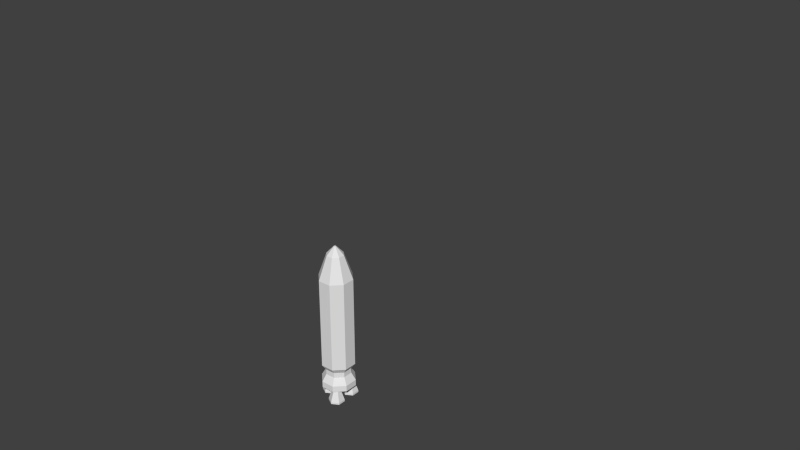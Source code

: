 # Source: extraction_point_rev2.blend  (saved by Blender 2.63.0; exported with 4.5.12 LTS)
import bpy
from mathutils import Matrix  # noqa: F401  (used for matrix-valued properties, if any)

bpy.ops.wm.read_factory_settings(use_empty=True)
scene = bpy.context.scene
scene.name = 'Scene'

# ---- collections
col_collection_1 = bpy.data.collections.new('Collection 1'); scene.collection.children.link(col_collection_1)
col_collection_1.hide_render = True
col_collection_1.hide_viewport = True
col_collection_3 = bpy.data.collections.new('Collection 3'); scene.collection.children.link(col_collection_3)
col_collection_4 = bpy.data.collections.new('Collection 4'); scene.collection.children.link(col_collection_4)
col_collection_4.hide_render = True
col_collection_4.hide_viewport = True
col_collection_5 = bpy.data.collections.new('Collection 5'); scene.collection.children.link(col_collection_5)
col_collection_5.hide_render = True
col_collection_5.hide_viewport = True

# ---- world
world_world = bpy.data.worlds.new('World'); scene.world = world_world
world_world.color = (0.05088, 0.05088, 0.05088)
world_world.use_sun_shadow = False
world_world.sun_shadow_jitter_overblur = 0.0
world_world.cycles.sampling_method = 'MANUAL'
world_world.cycles.sample_map_resolution = 256

# ---- meshes
me_cube_003 = bpy.data.meshes.new('Cube.003')
me_cube_003.from_pydata([(-0.4132, -2.674, 3.853), (0.4132, -2.674, 3.853), (-0.4132, -2.674, 4.68), (0.4132, -2.674, 4.68), (6.242, 2.981, 4.027), (6.242, 2.981, 4.506), (6.242, 2.502, 4.027), (5.415, 3.155, 4.68), (5.415, 2.328, 4.68), (5.415, 3.155, 3.853), (5.415, 2.328, 3.853), (0.4132, 8.157, 3.853), (-0.4132, 8.157, 3.853), (0.4132, 8.157, 4.68), (-0.2398, -3.5, 4.027), (-0.4132, 8.157, 4.68), (0.2398, 8.983, 4.027), (-0.2398, 8.983, 4.506), (-0.2398, 8.983, 4.027), (0.2398, 8.983, 4.506), (-6.242, 2.981, 4.506), (-6.242, 2.502, 4.027), (-6.242, 2.502, 4.506), (-6.242, 2.981, 4.027), (-5.415, 2.328, 4.68), (-5.415, 3.155, 4.68), (-5.415, 2.328, 3.853), (0.2398, -3.5, 4.506), (-5.415, 3.155, 3.853), (0.2398, -3.5, 4.027), (-0.2398, -3.5, 4.506), (6.242, 2.502, 4.506)], [], [(6, 10, 9, 4), (7, 5, 4, 9), (5, 31, 6, 4), (17, 19, 16, 18), (15, 17, 18, 12), (27, 30, 14, 29), (3, 27, 29, 1), (31, 8, 10, 6), (5, 7, 8, 31), (16, 11, 12, 18), (17, 15, 13, 19), (19, 13, 11, 16), (20, 25, 28, 23), (22, 24, 25, 20), (23, 28, 26, 21), (24, 22, 21, 26), (22, 20, 23, 21), (14, 0, 1, 29), (27, 3, 2, 30), (30, 2, 0, 14)])
_uv = me_cube_003.uv_layers.new(name='UVMap')
_uv.uv.foreach_set('vector', [0.5879, 0.9838, 0.5282, 0.996, 0.5282, 0.9377, 0.5879, 0.9499, 0.5879, 0.9838, 0.5282, 0.996, 0.5282, 0.9377, 0.5879, 0.9499, 0.5879, 0.9838, 0.5879, 0.9499, 0.6217, 0.9499, 0.6217, 0.9838, 0.5879, 0.9838, 0.5879, 0.9499, 0.6217, 0.9499, 0.6217, 0.9838, 0.5879, 0.9838, 0.5282, 0.996, 0.5282, 0.9377, 0.5879, 0.9499, 0.5879, 0.9838, 0.5879, 0.9499, 0.6217, 0.9499, 0.6217, 0.9838, 0.5879, 0.9838, 0.5282, 0.996, 0.5282, 0.9377, 0.5879, 0.9499, 0.5879, 0.9838, 0.5282, 0.996, 0.5282, 0.9377, 0.5879, 0.9499, 0.5879, 0.9838, 0.5282, 0.996, 0.5282, 0.9377, 0.5879, 0.9499, 0.5879, 0.9838, 0.5282, 0.996, 0.5282, 0.9377, 0.5879, 0.9499, 0.5879, 0.9838, 0.5282, 0.996, 0.5282, 0.9377, 0.5879, 0.9499, 0.5879, 0.9838, 0.5282, 0.996, 0.5282, 0.9377, 0.5879, 0.9499, 0.5879, 0.9838, 0.5282, 0.996, 0.5282, 0.9377, 0.5879, 0.9499, 0.5879, 0.9838, 0.5282, 0.996, 0.5282, 0.9377, 0.5879, 0.9499, 0.5879, 0.9838, 0.5282, 0.996, 0.5282, 0.9377, 0.5879, 0.9499, 0.5879, 0.9838, 0.5282, 0.996, 0.5282, 0.9377, 0.5879, 0.9499, 0.5879, 0.9838, 0.5879, 0.9499, 0.6217, 0.9499, 0.6217, 0.9838, 0.5879, 0.9838, 0.5282, 0.996, 0.5282, 0.9377, 0.5879, 0.9499, 0.5879, 0.9838, 0.5282, 0.996, 0.5282, 0.9377, 0.5879, 0.9499, 0.5879, 0.9838, 0.5282, 0.996, 0.5282, 0.9377, 0.5879, 0.9499])
me_cube_003.use_remesh_preserve_volume = False
me_cube_003.use_remesh_preserve_attributes = False
me_cube_003.use_mirror_vertex_groups = False
me_cube_003.update()
me_cylinder_001 = bpy.data.meshes.new('Cylinder.001')
me_cylinder_001.from_pydata([(0.4184, 0.7455, 0.7335), (0.4184, 0.6985, 0.7217), (-0.4184, 0.6985, 0.7217), (-0.4184, 0.7455, 0.7335), (0.3971, 0.7182, 0.8419), (0.3971, 0.6713, 0.8302), (-0.3971, 0.6713, 0.8302), (-0.3971, 0.7182, 0.8419), (0.4527, 0.7943, 0.539), (0.4527, 0.7473, 0.5272), (-0.4527, 0.7473, 0.5272), (-0.4527, 0.7943, 0.539), (0.4342, 0.767, 0.6475), (0.4342, 0.7201, 0.6357), (-0.4342, 0.7201, 0.6357), (-0.4342, 0.767, 0.6475), (0.4877, 0.8431, 0.3445), (0.4877, 0.7962, 0.3327), (-0.4877, 0.7962, 0.3327), (-0.4877, 0.8431, 0.3445), (0.4674, 0.8159, 0.453), (0.4674, 0.7689, 0.4412), (-0.4674, 0.7689, 0.4412), (-0.4674, 0.8159, 0.453), (0.5226, 0.8919, 0.1501), (0.5226, 0.845, 0.1383), (-0.5226, 0.845, 0.1383), (-0.5226, 0.8919, 0.1501), (0.5027, 0.8647, 0.2585), (0.5027, 0.8177, 0.2468), (-0.5027, 0.8177, 0.2468), (-0.5027, 0.8647, 0.2585), (0.7455, -0.4184, 0.7335), (0.6985, -0.4184, 0.7217), (0.6985, 0.4184, 0.7217), (0.7455, 0.4184, 0.7335), (0.7182, -0.3971, 0.8419), (0.6713, -0.3971, 0.8302), (0.6713, 0.3971, 0.8302), (0.7182, 0.3971, 0.8419), (0.7943, -0.4527, 0.539), (0.7473, -0.4527, 0.5272), (0.7473, 0.4527, 0.5272), (0.7943, 0.4527, 0.539), (0.767, -0.4342, 0.6475), (0.7201, -0.4342, 0.6357), (0.7201, 0.4342, 0.6357), (0.767, 0.4342, 0.6475), (0.8431, -0.4877, 0.3445), (0.7962, -0.4877, 0.3327), (0.7962, 0.4877, 0.3327), (0.8431, 0.4877, 0.3445), (0.8159, -0.4674, 0.453), (0.7689, -0.4674, 0.4412), (0.7689, 0.4674, 0.4412), (0.8159, 0.4674, 0.453), (0.8919, -0.5226, 0.1501), (0.845, -0.5226, 0.1383), (0.845, 0.5226, 0.1383), (0.8919, 0.5226, 0.1501), (0.8647, -0.5027, 0.2585), (0.8177, -0.5027, 0.2468), (0.8177, 0.5027, 0.2468), (0.8647, 0.5027, 0.2585), (-0.4184, -0.7455, 0.7335), (-0.4184, -0.6985, 0.7217), (0.4184, -0.6985, 0.7217), (0.4184, -0.7455, 0.7335), (-0.3971, -0.7182, 0.8419), (-0.3971, -0.6713, 0.8302), (0.3971, -0.6713, 0.8302), (0.3971, -0.7182, 0.8419), (-0.4527, -0.7943, 0.539), (-0.4527, -0.7473, 0.5272), (0.4527, -0.7473, 0.5272), (0.4527, -0.7943, 0.539), (-0.4342, -0.767, 0.6475), (-0.4342, -0.7201, 0.6357), (0.4342, -0.7201, 0.6357), (0.4342, -0.767, 0.6475), (-0.4877, -0.8431, 0.3445), (-0.4877, -0.7962, 0.3327), (0.4877, -0.7962, 0.3327), (0.4877, -0.8431, 0.3445), (-0.4674, -0.8159, 0.453), (-0.4674, -0.7689, 0.4412), (0.4674, -0.7689, 0.4412), (0.4674, -0.8159, 0.453), (-0.5226, -0.8919, 0.1501), (-0.5226, -0.845, 0.1383), (0.5226, -0.845, 0.1383), (0.5226, -0.8919, 0.1501), (-0.5027, -0.8647, 0.2585), (-0.5027, -0.8177, 0.2468), (0.5027, -0.8177, 0.2468), (0.5027, -0.8647, 0.2585), (-0.7455, 0.4184, 0.7335), (-0.6985, 0.4184, 0.7217), (-0.6985, -0.4184, 0.7217), (-0.7455, -0.4184, 0.7335), (-0.7182, 0.3971, 0.8419), (-0.6713, 0.3971, 0.8302), (-0.6713, -0.3971, 0.8302), (-0.7182, -0.3971, 0.8419), (-0.7943, 0.4527, 0.539), (-0.7473, 0.4527, 0.5272), (-0.7473, -0.4527, 0.5272), (-0.7943, -0.4527, 0.539), (-0.767, 0.4342, 0.6475), (-0.7201, 0.4342, 0.6357), (-0.7201, -0.4342, 0.6357), (-0.767, -0.4342, 0.6475), (-0.8431, 0.4877, 0.3445), (-0.7962, 0.4877, 0.3327), (-0.7962, -0.4877, 0.3327), (-0.8431, -0.4877, 0.3445), (-0.8159, 0.4674, 0.453), (-0.7689, 0.4674, 0.4412), (-0.7689, -0.4674, 0.4412), (-0.8159, -0.4674, 0.453), (-0.8919, 0.5226, 0.1501), (-0.845, 0.5226, 0.1383), (-0.845, -0.5226, 0.1383), (-0.8919, -0.5226, 0.1501), (-0.8647, 0.5027, 0.2585), (-0.8177, 0.5027, 0.2468), (-0.8177, -0.5027, 0.2468), (-0.8647, -0.5027, 0.2585), (-0.4529, -0.6613, 1.0), (-0.6613, -0.4529, 1.0), (-0.9239, -0.6327, 0.0), (-0.9034, -0.5338, 0.07811), (-0.6818, -0.3821, 0.9219), (-0.9034, 0.5338, 0.07811), (-0.6818, 0.3821, 0.9219), (-0.8737, -0.5338, 0.07033), (-0.6522, -0.3821, 0.9141), (-0.8737, 0.5338, 0.07033), (-0.6522, 0.3821, 0.9141), (0.6613, -0.4529, 1.0), (0.4074, -0.5949, 1.0), (-0.4074, -0.5949, 1.0), (-0.5949, -0.4074, 1.0), (-0.4074, 0.5949, 1.0), (0.5949, -0.4074, 1.0), (0.5949, 0.4074, 0.1423), (0.4074, -0.5949, 0.1423), (-0.4074, -0.5949, 0.1423), (-0.5949, -0.4074, 0.1423), (-0.5949, 0.4074, 0.1423), (-0.4074, 0.5949, 0.1423), (0.4074, 0.5949, 0.1423), (0.5949, -0.4074, 0.1423), (-0.9239, 0.6327, 0.0), (-0.6613, 0.4529, 1.0), (-0.5949, 0.4074, 1.0), (-0.6327, 0.9239, 0.0), (-0.4529, 0.6613, 1.0), (0.4529, -0.6613, 1.0), (0.6327, -0.9239, 0.0), (0.5338, -0.9034, 0.07811), (0.3821, -0.6818, 0.9219), (-0.5338, -0.9034, 0.07811), (-0.3821, -0.6818, 0.9219), (0.5338, -0.8737, 0.07033), (0.3821, -0.6522, 0.9141), (-0.5338, -0.8737, 0.07033), (-0.3821, -0.6522, 0.9141), (-0.6327, -0.9239, 0.0), (0.9034, 0.5338, 0.07811), (0.6818, 0.3821, 0.9219), (0.9034, -0.5338, 0.07811), (0.6818, -0.3821, 0.9219), (0.8737, 0.5338, 0.07033), (0.6522, 0.3821, 0.9141), (0.8737, -0.5338, 0.07033), (0.6522, -0.3821, 0.9141), (0.9239, -0.6327, 0.0), (0.5923, -0.7743, 0.8885), (0.7743, -0.5923, 0.8885), (0.6562, -0.9104, 0.07073), (0.9104, -0.6562, 0.07073), (-0.5338, 0.9034, 0.07811), (-0.3821, 0.6818, 0.9219), (0.5338, 0.9034, 0.07811), (0.3821, 0.6818, 0.9219), (-0.5338, 0.8737, 0.07033), (-0.3821, 0.6522, 0.9141), (0.5338, 0.8737, 0.07033), (0.3821, 0.6522, 0.9141), (0.6327, 0.9239, 0.0), (0.4529, 0.6613, 1.0), (0.7743, 0.5923, 0.8885), (0.5923, 0.7743, 0.8885), (0.9239, 0.6327, 0.0), (0.6613, 0.4529, 1.0), (0.9104, 0.6562, 0.07073), (0.6562, 0.9104, 0.07073), (0.4074, 0.5949, 1.0), (0.5949, 0.4074, 1.0), (-0.7743, -0.5923, 0.8885), (-0.5923, -0.7743, 0.8885), (-0.9104, -0.6562, 0.07073), (-0.6562, -0.9104, 0.07073), (-0.5923, 0.7743, 0.8885), (-0.7743, 0.5923, 0.8885), (-0.6562, 0.9104, 0.07073), (-0.9104, 0.6562, 0.07073)], [], [(4, 5, 1, 0), (12, 13, 9, 8), (6, 7, 3, 2), (7, 4, 0, 3), (0, 1, 2, 3), (7, 6, 5, 4), (14, 15, 11, 10), (15, 12, 8, 11), (8, 9, 10, 11), (15, 14, 13, 12), (20, 21, 17, 16), (22, 23, 19, 18), (23, 20, 16, 19), (16, 17, 18, 19), (23, 22, 21, 20), (28, 29, 25, 24), (30, 31, 27, 26), (31, 28, 24, 27), (24, 25, 26, 27), (31, 30, 29, 28), (36, 37, 33, 32), (44, 45, 41, 40), (38, 39, 35, 34), (39, 36, 32, 35), (32, 33, 34, 35), (39, 38, 37, 36), (46, 47, 43, 42), (47, 44, 40, 43), (40, 41, 42, 43), (47, 46, 45, 44), (52, 53, 49, 48), (54, 55, 51, 50), (55, 52, 48, 51), (48, 49, 50, 51), (55, 54, 53, 52), (60, 61, 57, 56), (62, 63, 59, 58), (63, 60, 56, 59), (56, 57, 58, 59), (63, 62, 61, 60), (68, 69, 65, 64), (76, 77, 73, 72), (70, 71, 67, 66), (71, 68, 64, 67), (64, 65, 66, 67), (71, 70, 69, 68), (78, 79, 75, 74), (79, 76, 72, 75), (72, 73, 74, 75), (79, 78, 77, 76), (84, 85, 81, 80), (86, 87, 83, 82), (87, 84, 80, 83), (80, 81, 82, 83), (87, 86, 85, 84), (92, 93, 89, 88), (94, 95, 91, 90), (95, 92, 88, 91), (88, 89, 90, 91), (95, 94, 93, 92), (100, 101, 97, 96), (108, 109, 105, 104), (102, 103, 99, 98), (103, 100, 96, 99), (96, 97, 98, 99), (103, 102, 101, 100), (110, 111, 107, 106), (111, 108, 104, 107), (104, 105, 106, 107), (111, 110, 109, 108), (116, 117, 113, 112), (118, 119, 115, 114), (119, 116, 112, 115), (112, 113, 114, 115), (119, 118, 117, 116), (124, 125, 121, 120), (126, 127, 123, 122), (127, 124, 120, 123), (120, 121, 122, 123), (127, 126, 125, 124), (136, 135, 131, 132), (134, 133, 137, 138), (135, 136, 138, 137), (138, 136, 132, 134), (135, 137, 133, 131), (154, 129, 142, 155), (132, 131, 130, 129), (134, 154, 153, 133), (143, 155, 149, 150), (155, 142, 148, 149), (142, 141, 147, 148), (141, 140, 146, 147), (140, 144, 152, 146), (131, 133, 153, 130), (134, 132, 129, 154), (207, 205, 204, 206), (154, 155, 143, 157), (165, 164, 160, 161), (163, 162, 166, 167), (164, 165, 167, 166), (167, 165, 161, 163), (164, 166, 162, 160), (161, 160, 159, 158), (160, 162, 168, 159), (203, 201, 200, 202), (174, 173, 169, 170), (172, 171, 175, 176), (173, 174, 176, 175), (176, 174, 170, 172), (173, 175, 171, 169), (187, 186, 182, 183), (185, 184, 188, 189), (186, 187, 189, 188), (189, 187, 183, 185), (186, 188, 184, 182), (185, 191, 190, 184), (197, 193, 192, 196), (193, 197, 190, 191), (197, 196, 194, 190), (192, 193, 191, 195), (192, 195, 194, 196), (163, 128, 168, 162), (163, 161, 158, 128), (170, 169, 194, 195), (172, 139, 177, 171), (169, 171, 177, 194), (172, 170, 195, 139), (179, 181, 177, 139), (181, 180, 159, 177), (178, 179, 139, 158), (178, 158, 159, 180), (183, 182, 156, 157), (182, 184, 190, 156), (185, 183, 157, 191), (128, 141, 142, 129), (144, 199, 145, 152), (199, 198, 151, 145), (198, 143, 150, 151), (128, 158, 140, 141), (139, 195, 199, 144), (139, 144, 140, 158), (191, 198, 199, 195), (191, 157, 143, 198), (205, 207, 153, 154), (207, 206, 156, 153), (204, 205, 154, 157), (204, 157, 156, 206), (181, 179, 178, 180), (201, 203, 168, 128), (203, 202, 130, 168), (200, 201, 128, 129), (200, 129, 130, 202)])
_uv = me_cylinder_001.uv_layers.new(name='UVMap')
_uv.uv.foreach_set('vector', [0.1866, 0.9864, 0.1972, 0.9864, 0.1972, 0.997, 0.1866, 0.997, 0.1866, 0.9864, 0.1972, 0.9864, 0.1972, 0.997, 0.1866, 0.997, 0.1866, 0.9864, 0.1972, 0.9864, 0.1972, 0.997, 0.1866, 0.997, 0.2985, 0.8106, 0.4589, 0.8106, 0.4632, 0.8332, 0.2942, 0.8332, 0.1866, 0.9864, 0.1972, 0.9864, 0.1972, 0.997, 0.1866, 0.997, 0.1866, 0.9864, 0.1972, 0.9864, 0.1972, 0.997, 0.1866, 0.997, 0.1866, 0.9864, 0.1972, 0.9864, 0.1972, 0.997, 0.1866, 0.997, 0.2978, 0.811, 0.4597, 0.811, 0.4632, 0.8328, 0.2942, 0.8328, 0.1866, 0.9864, 0.1972, 0.9864, 0.1972, 0.997, 0.1866, 0.997, 0.1866, 0.9864, 0.1972, 0.9864, 0.1972, 0.997, 0.1866, 0.997, 0.1866, 0.9864, 0.1972, 0.9864, 0.1972, 0.997, 0.1866, 0.997, 0.1866, 0.9864, 0.1972, 0.9864, 0.1972, 0.997, 0.1866, 0.997, 0.298, 0.8106, 0.4595, 0.8106, 0.4632, 0.8324, 0.2942, 0.8324, 0.1866, 0.9864, 0.1972, 0.9864, 0.1972, 0.997, 0.1866, 0.997, 0.1866, 0.9864, 0.1972, 0.9864, 0.1972, 0.997, 0.1866, 0.997, 0.1866, 0.9864, 0.1972, 0.9864, 0.1972, 0.997, 0.1866, 0.997, 0.1866, 0.9864, 0.1972, 0.9864, 0.1972, 0.997, 0.1866, 0.997, 0.2979, 0.8107, 0.4598, 0.8106, 0.4632, 0.8324, 0.2942, 0.8324, 0.1866, 0.9864, 0.1972, 0.9864, 0.1972, 0.997, 0.1866, 0.997, 0.1866, 0.9864, 0.1972, 0.9864, 0.1972, 0.997, 0.1866, 0.997, 0.1866, 0.9864, 0.1972, 0.9864, 0.1972, 0.997, 0.1866, 0.997, 0.1866, 0.9864, 0.1972, 0.9864, 0.1972, 0.997, 0.1866, 0.997, 0.1866, 0.9864, 0.1972, 0.9864, 0.1972, 0.997, 0.1866, 0.997, 0.2985, 0.8106, 0.4589, 0.8106, 0.4632, 0.8332, 0.2942, 0.8332, 0.1866, 0.9864, 0.1972, 0.9864, 0.1972, 0.997, 0.1866, 0.997, 0.1866, 0.9864, 0.1972, 0.9864, 0.1972, 0.997, 0.1866, 0.997, 0.1866, 0.9864, 0.1972, 0.9864, 0.1972, 0.997, 0.1866, 0.997, 0.2978, 0.811, 0.4597, 0.811, 0.4632, 0.8328, 0.2942, 0.8328, 0.1866, 0.9864, 0.1972, 0.9864, 0.1972, 0.997, 0.1866, 0.997, 0.1866, 0.9864, 0.1972, 0.9864, 0.1972, 0.997, 0.1866, 0.997, 0.1866, 0.9864, 0.1972, 0.9864, 0.1972, 0.997, 0.1866, 0.997, 0.1866, 0.9864, 0.1972, 0.9864, 0.1972, 0.997, 0.1866, 0.997, 0.298, 0.8106, 0.4595, 0.8106, 0.4632, 0.8324, 0.2942, 0.8324, 0.1866, 0.9864, 0.1972, 0.9864, 0.1972, 0.997, 0.1866, 0.997, 0.1866, 0.9864, 0.1972, 0.9864, 0.1972, 0.997, 0.1866, 0.997, 0.1866, 0.9864, 0.1972, 0.9864, 0.1972, 0.997, 0.1866, 0.997, 0.1866, 0.9864, 0.1972, 0.9864, 0.1972, 0.997, 0.1866, 0.997, 0.2979, 0.8107, 0.4598, 0.8106, 0.4632, 0.8324, 0.2942, 0.8324, 0.1866, 0.9864, 0.1972, 0.9864, 0.1972, 0.997, 0.1866, 0.997, 0.1866, 0.9864, 0.1972, 0.9864, 0.1972, 0.997, 0.1866, 0.997, 0.1866, 0.9864, 0.1972, 0.9864, 0.1972, 0.997, 0.1866, 0.997, 0.1866, 0.9864, 0.1972, 0.9864, 0.1972, 0.997, 0.1866, 0.997, 0.1866, 0.9864, 0.1972, 0.9864, 0.1972, 0.997, 0.1866, 0.997, 0.2985, 0.8106, 0.4589, 0.8106, 0.4632, 0.8332, 0.2942, 0.8332, 0.1866, 0.9864, 0.1972, 0.9864, 0.1972, 0.997, 0.1866, 0.997, 0.1866, 0.9864, 0.1972, 0.9864, 0.1972, 0.997, 0.1866, 0.997, 0.1866, 0.9864, 0.1972, 0.9864, 0.1972, 0.997, 0.1866, 0.997, 0.2978, 0.811, 0.4597, 0.811, 0.4632, 0.8328, 0.2942, 0.8328, 0.1866, 0.9864, 0.1972, 0.9864, 0.1972, 0.997, 0.1866, 0.997, 0.1866, 0.9864, 0.1972, 0.9864, 0.1972, 0.997, 0.1866, 0.997, 0.1866, 0.9864, 0.1972, 0.9864, 0.1972, 0.997, 0.1866, 0.997, 0.1866, 0.9864, 0.1972, 0.9864, 0.1972, 0.997, 0.1866, 0.997, 0.298, 0.8106, 0.4595, 0.8106, 0.4632, 0.8324, 0.2942, 0.8324, 0.1866, 0.9864, 0.1972, 0.9864, 0.1972, 0.997, 0.1866, 0.997, 0.1866, 0.9864, 0.1972, 0.9864, 0.1972, 0.997, 0.1866, 0.997, 0.1866, 0.9864, 0.1972, 0.9864, 0.1972, 0.997, 0.1866, 0.997, 0.1866, 0.9864, 0.1972, 0.9864, 0.1972, 0.997, 0.1866, 0.997, 0.2979, 0.8107, 0.4598, 0.8106, 0.4632, 0.8324, 0.2942, 0.8324, 0.1866, 0.9864, 0.1972, 0.9864, 0.1972, 0.997, 0.1866, 0.997, 0.1866, 0.9864, 0.1972, 0.9864, 0.1972, 0.997, 0.1866, 0.997, 0.1866, 0.9864, 0.1972, 0.9864, 0.1972, 0.997, 0.1866, 0.997, 0.1866, 0.9864, 0.1972, 0.9864, 0.1972, 0.997, 0.1866, 0.997, 0.1866, 0.9864, 0.1972, 0.9864, 0.1972, 0.997, 0.1866, 0.997, 0.2985, 0.8106, 0.4589, 0.8106, 0.4632, 0.8332, 0.2942, 0.8332, 0.1866, 0.9864, 0.1972, 0.9864, 0.1972, 0.997, 0.1866, 0.997, 0.1866, 0.9864, 0.1972, 0.9864, 0.1972, 0.997, 0.1866, 0.997, 0.1866, 0.9864, 0.1972, 0.9864, 0.1972, 0.997, 0.1866, 0.997, 0.2978, 0.811, 0.4597, 0.811, 0.4632, 0.8328, 0.2942, 0.8328, 0.1866, 0.9864, 0.1972, 0.9864, 0.1972, 0.997, 0.1866, 0.997, 0.1866, 0.9864, 0.1972, 0.9864, 0.1972, 0.997, 0.1866, 0.997, 0.1866, 0.9864, 0.1972, 0.9864, 0.1972, 0.997, 0.1866, 0.997, 0.1866, 0.9864, 0.1972, 0.9864, 0.1972, 0.997, 0.1866, 0.997, 0.298, 0.8106, 0.4595, 0.8106, 0.4632, 0.8324, 0.2942, 0.8324, 0.1866, 0.9864, 0.1972, 0.9864, 0.1972, 0.997, 0.1866, 0.997, 0.1866, 0.9864, 0.1972, 0.9864, 0.1972, 0.997, 0.1866, 0.997, 0.1866, 0.9864, 0.1972, 0.9864, 0.1972, 0.997, 0.1866, 0.997, 0.1866, 0.9864, 0.1972, 0.9864, 0.1972, 0.997, 0.1866, 0.997, 0.2979, 0.8107, 0.4598, 0.8106, 0.4632, 0.8324, 0.2942, 0.8324, 0.1866, 0.9864, 0.1972, 0.9864, 0.1972, 0.997, 0.1866, 0.997, 0.1866, 0.9864, 0.1972, 0.9864, 0.1972, 0.997, 0.1866, 0.997, 0.1829, 0.9813, 0.1987, 0.9813, 0.1987, 0.9971, 0.1829, 0.9971, 0.1829, 0.9813, 0.1987, 0.9813, 0.1987, 0.9971, 0.1829, 0.9971, 0.1276, 0.7806, 0.2872, 0.8084, 0.2872, 0.9483, 0.1276, 0.976, 0.1829, 0.9813, 0.1987, 0.9813, 0.1987, 0.9971, 0.1829, 0.9971, 0.1829, 0.9813, 0.1987, 0.9813, 0.1987, 0.9971, 0.1829, 0.9971, 0.5429, 0.8468, 0.3661, 0.8469, 0.376, 0.8689, 0.5291, 0.8696, 0.09434, 0.9796, 0.09558, 0.7781, 0.06584, 0.7437, 0.06584, 0.9937, 0.03605, 0.971, 0.005289, 0.9937, 0.005289, 0.7437, 0.03503, 0.7678, 0.1671, 0.9865, 0.1765, 0.9865, 0.1765, 0.9959, 0.1671, 0.9959, 0.1671, 0.9865, 0.1765, 0.9865, 0.1765, 0.9959, 0.1671, 0.9959, 0.1671, 0.9865, 0.1765, 0.9865, 0.1765, 0.9959, 0.1671, 0.9959, 0.1671, 0.9865, 0.1765, 0.9865, 0.1765, 0.9959, 0.1671, 0.9959, 0.1671, 0.9865, 0.1765, 0.9865, 0.1765, 0.9959, 0.1671, 0.9959, 0.1249, 0.9743, 0.1271, 0.7803, 0.09477, 0.7453, 0.09477, 0.9953, 0.06523, 0.975, 0.06595, 0.7695, 0.03572, 0.743, 0.03572, 0.993, 0.5057, 0.9544, 0.3354, 0.9439, 0.3354, 0.8911, 0.5057, 0.8806, 0.5429, 0.8468, 0.5291, 0.8696, 0.5944, 0.9281, 0.6155, 0.9119, 0.1829, 0.9813, 0.1987, 0.9813, 0.1987, 0.9971, 0.1829, 0.9971, 0.1829, 0.9813, 0.1987, 0.9813, 0.1987, 0.9971, 0.1829, 0.9971, 0.1276, 0.7806, 0.2872, 0.8084, 0.2872, 0.9483, 0.1276, 0.976, 0.1829, 0.9813, 0.1987, 0.9813, 0.1987, 0.9971, 0.1829, 0.9971, 0.1829, 0.9813, 0.1987, 0.9813, 0.1987, 0.9971, 0.1829, 0.9971, 0.09434, 0.9796, 0.09558, 0.7781, 0.06584, 0.7437, 0.06584, 0.9937, 0.1249, 0.9743, 0.1271, 0.7803, 0.09477, 0.7453, 0.09477, 0.9953, 0.5057, 0.9544, 0.3354, 0.9439, 0.3354, 0.8911, 0.5057, 0.8806, 0.1829, 0.9813, 0.1987, 0.9813, 0.1987, 0.9971, 0.1829, 0.9971, 0.1829, 0.9813, 0.1987, 0.9813, 0.1987, 0.9971, 0.1829, 0.9971, 0.1276, 0.7806, 0.2872, 0.8084, 0.2872, 0.9483, 0.1276, 0.976, 0.1829, 0.9813, 0.1987, 0.9813, 0.1987, 0.9971, 0.1829, 0.9971, 0.1829, 0.9813, 0.1987, 0.9813, 0.1987, 0.9971, 0.1829, 0.9971, 0.1829, 0.9813, 0.1987, 0.9813, 0.1987, 0.9971, 0.1829, 0.9971, 0.1829, 0.9813, 0.1987, 0.9813, 0.1987, 0.9971, 0.1829, 0.9971, 0.1276, 0.7806, 0.2872, 0.8084, 0.2872, 0.9483, 0.1276, 0.976, 0.1829, 0.9813, 0.1987, 0.9813, 0.1987, 0.9971, 0.1829, 0.9971, 0.1829, 0.9813, 0.1987, 0.9813, 0.1987, 0.9971, 0.1829, 0.9971, 0.03605, 0.971, 0.005289, 0.9937, 0.005289, 0.7437, 0.03503, 0.7678, 0.5057, 0.9544, 0.3354, 0.9439, 0.3354, 0.8911, 0.5057, 0.8806, 0.4549, 0.955, 0.2785, 0.9517, 0.2028, 0.9946, 0.4997, 0.9946, 0.505, 0.9538, 0.505, 0.8808, 0.5185, 0.8755, 0.5185, 0.9591, 0.336, 0.8912, 0.336, 0.9434, 0.2933, 0.9472, 0.2933, 0.8874, 0.4549, 0.955, 0.4997, 0.9946, 0.2028, 0.9946, 0.2785, 0.9517, 0.03605, 0.971, 0.005289, 0.9937, 0.005289, 0.7437, 0.03503, 0.7678, 0.06523, 0.975, 0.06595, 0.7695, 0.03572, 0.743, 0.03572, 0.993, 0.09434, 0.9796, 0.09558, 0.7781, 0.06584, 0.7437, 0.06584, 0.9937, 0.03605, 0.971, 0.005289, 0.9937, 0.005289, 0.7437, 0.03503, 0.7678, 0.1249, 0.9743, 0.1271, 0.7803, 0.09477, 0.7453, 0.09477, 0.9953, 0.06523, 0.975, 0.06595, 0.7695, 0.03572, 0.743, 0.03572, 0.993, 0.4549, 0.955, 0.2785, 0.9517, 0.2028, 0.9946, 0.4997, 0.9946, 0.505, 0.9538, 0.505, 0.8808, 0.5185, 0.8755, 0.5185, 0.9591, 0.336, 0.8912, 0.336, 0.9434, 0.2933, 0.9472, 0.2933, 0.8874, 0.4549, 0.955, 0.4997, 0.9946, 0.2028, 0.9946, 0.2785, 0.9517, 0.09434, 0.9796, 0.09558, 0.7781, 0.06584, 0.7437, 0.06584, 0.9937, 0.1249, 0.9743, 0.1271, 0.7803, 0.09477, 0.7453, 0.09477, 0.9953, 0.06523, 0.975, 0.06595, 0.7695, 0.03572, 0.743, 0.03572, 0.993, 0.5429, 0.8468, 0.5291, 0.8696, 0.5944, 0.9281, 0.6155, 0.9119, 0.1671, 0.9865, 0.1765, 0.9865, 0.1765, 0.9959, 0.1671, 0.9959, 0.1671, 0.9865, 0.1765, 0.9865, 0.1765, 0.9959, 0.1671, 0.9959, 0.1671, 0.9865, 0.1765, 0.9865, 0.1765, 0.9959, 0.1671, 0.9959, 0.5429, 0.8468, 0.3661, 0.8469, 0.376, 0.8689, 0.5291, 0.8696, 0.5429, 0.8468, 0.3661, 0.8469, 0.376, 0.8689, 0.5291, 0.8696, 0.5429, 0.8468, 0.5291, 0.8696, 0.5944, 0.9281, 0.6155, 0.9119, 0.5429, 0.8468, 0.5291, 0.8696, 0.5944, 0.9281, 0.6155, 0.9119, 0.5429, 0.8468, 0.3661, 0.8469, 0.376, 0.8689, 0.5291, 0.8696, 0.4549, 0.955, 0.2785, 0.9517, 0.2028, 0.9946, 0.4997, 0.9946, 0.505, 0.9538, 0.505, 0.8808, 0.5185, 0.8755, 0.5185, 0.9591, 0.336, 0.8912, 0.336, 0.9434, 0.2933, 0.9472, 0.2933, 0.8874, 0.4549, 0.955, 0.4997, 0.9946, 0.2028, 0.9946, 0.2785, 0.9517, 0.5057, 0.9544, 0.3354, 0.9439, 0.3354, 0.8911, 0.5057, 0.8806, 0.4549, 0.955, 0.2785, 0.9517, 0.2028, 0.9946, 0.4997, 0.9946, 0.505, 0.9538, 0.505, 0.8808, 0.5185, 0.8755, 0.5185, 0.9591, 0.336, 0.8912, 0.336, 0.9434, 0.2933, 0.9472, 0.2933, 0.8874, 0.4549, 0.955, 0.4997, 0.9946, 0.2028, 0.9946, 0.2785, 0.9517])
me_cylinder_001.use_remesh_preserve_volume = False
me_cylinder_001.use_remesh_preserve_attributes = False
me_cylinder_001.use_mirror_vertex_groups = False
me_cylinder_001.update()
me_circle = bpy.data.meshes.new('Circle')
me_circle.from_pydata([(-0.08993, 1.089, -5.043), (0.3686, 1.028, -5.043), (-0.7594, -0.4418, -4.262), (0.2302, 0.8479, -4.262), (-0.7933, 0.172, -5.043), (0.5456, 0.601, -4.93), (-1.075, -0.1949, -4.93), (-0.3715, 0.7218, -4.93), (-0.8979, -0.6222, -4.93), (-0.4393, -0.6826, -4.93), (-0.7933, 0.172, -4.93), (-0.08993, 1.089, -4.93), (-0.8494, -0.2246, -4.262), (-1.075, -0.1949, -5.043), (-0.8979, -0.6222, -5.043), (0.3686, 1.028, -4.93), (-0.7063, -0.0381, -4.262), (0.5456, 0.601, -5.043), (0.7623, -0.4368, -4.262), (0.3861, -0.5926, -4.262), (0.6724, -0.2196, -4.262), (0.4393, -0.1889, -4.262), (0.2962, -0.3754, -4.262), (0.3522, 0.02122, -4.93), (0.07067, -0.3457, -4.93), (0.8108, -0.03915, -5.043), (0.3522, 0.02122, -5.043), (0.7063, -0.8334, -4.93), (0.9878, -0.4665, -4.93), (0.8108, -0.03915, -4.93), (0.2477, -0.7731, -4.93), (0.6192, -0.6233, -4.262), (-0.1945, 0.2944, -5.043), (-0.3715, 0.7218, -5.043), (0.2641, 0.2341, -4.93), (-0.1945, 0.2944, -4.93), (0.177, 0.4442, -4.262), (-0.05603, 0.4749, -4.262), (-0.146, 0.6921, -4.262), (0.3201, 0.6307, -4.262), (-0.5264, -0.4725, -4.262), (-0.3832, -0.286, -4.262), (-0.4732, -0.06879, -4.262), (-0.002888, 0.8786, -4.262), (-0.1577, -0.3157, -4.93), (-0.3347, 0.1117, -4.93), (-0.4393, -0.6826, -5.043), (-0.1577, -0.3157, -5.043), (-0.3347, 0.1117, -5.043), (8.742e-08, -1.0, -2.807), (0.7071, -0.7071, -2.807), (0.04564, -0.04564, 4.535), (7.451e-09, -0.06454, 4.535), (-0.04564, -0.04564, 4.535), (0.7071, -0.7071, 2.641), (0.3536, -0.3536, 4.053), (-1.0, -1.192e-07, 2.641), (0.04564, 0.04564, 4.535), (0.0, -1.017, -4.252), (-0.7189, -0.7189, -4.252), (0.5397, -0.5397, -3.139), (0.0, -1.017, -3.887), (-0.7189, -0.7189, -3.887), (0.0, -0.7633, -3.455), (-0.5397, -0.5397, -3.455), (0.0, -0.7633, -3.139), (-0.5397, -0.5397, -3.139), (0.5397, -0.5397, -3.455), (2.98e-08, -0.5, 4.053), (-0.3536, -0.3536, 4.053), (5.96e-08, -1.0, 2.641), (-0.7071, -0.7071, 2.641), (0.7189, -0.7189, -4.252), (-0.7071, -0.7071, -2.807), (-0.7633, -5.96e-08, -3.455), (-0.7633, -5.96e-08, -3.139), (7.451e-09, 0.06454, 4.535), (-1.017, -1.192e-07, -3.887), (-0.5, -5.96e-08, 4.053), (-1.017, -1.192e-07, -4.252), (-1.0, -1.192e-07, -2.807), (-2.384e-07, 1.017, -3.887), (-0.5397, 0.5397, -3.139), (0.7189, 0.7189, -4.252), (-2.384e-07, 1.017, -4.252), (-0.04564, 0.04564, 4.535), (0.06454, 1.49e-08, 4.535), (-0.3536, 0.3536, 4.053), (-1.192e-07, 0.5, 4.053), (-0.7071, 0.7071, 2.641), (-1.788e-07, 1.0, 2.641), (-0.7071, 0.7071, -2.807), (-1.192e-07, 0.7633, -3.455), (-1.192e-07, 0.7633, -3.139), (0.5397, 0.5397, -3.139), (-0.5397, 0.5397, -3.455), (-0.06454, 7.451e-09, 4.535), (-0.7189, 0.7189, -3.887), (0.7071, 0.7071, 2.641), (-0.7189, 0.7189, -4.252), (-1.788e-07, 1.0, -2.807), (0.7189, -0.7189, -3.887), (0.7633, 2.384e-07, -3.139), (0.3536, 0.3536, 4.053), (0.5, 1.49e-07, 4.053), (0.7071, 0.7071, -2.807), (0.7633, 1.788e-07, -3.455), (0.5397, 0.5397, -3.455), (1.017, 3.576e-07, -3.887), (0.7189, 0.7189, -3.887), (1.0, 2.384e-07, 2.641), (1.017, 3.576e-07, -4.252), (1.0, 2.384e-07, -2.807), (0.2477, -0.7731, -5.043), (0.7062, -0.8334, -5.043), (0.9878, -0.4665, -5.043), (0.07067, -0.3457, -5.043), (0.2641, 0.2341, -5.043)], [], [(32, 35, 7, 33), (45, 42, 41, 44), (1, 15, 5, 17), (48, 45, 44, 47), (33, 7, 11, 0), (5, 39, 36, 34), (0, 11, 15, 1), (15, 3, 39, 5), (34, 36, 37, 35), (6, 12, 16, 10), (23, 21, 20, 29), (28, 18, 31, 27), (29, 20, 18, 28), (24, 22, 21, 23), (27, 31, 19, 30), (30, 19, 22, 24), (26, 23, 29, 25), (7, 38, 43, 11), (11, 43, 3, 15), (35, 37, 38, 7), (14, 8, 6, 13), (10, 16, 42, 45), (46, 9, 8, 14), (13, 6, 10, 4), (4, 10, 45, 48), (47, 44, 9, 46), (44, 41, 40, 9), (8, 2, 12, 6), (9, 40, 2, 8), (87, 88, 90, 89), (61, 62, 59, 58), (63, 64, 62, 61), (65, 66, 64, 63), (68, 69, 71, 70), (106, 67, 101, 108), (108, 101, 72, 111), (96, 53, 52, 51, 86, 57, 76, 85), (107, 106, 108, 109), (54, 70, 49, 50), (94, 102, 106, 107), (105, 112, 102, 94), (57, 86, 104, 103), (103, 104, 110, 98), (55, 68, 70, 54), (98, 110, 112, 105), (89, 90, 100, 91), (85, 76, 88, 87), (91, 100, 93, 82), (82, 93, 92, 95), (95, 92, 81, 97), (81, 109, 83, 84), (51, 52, 68, 55), (92, 107, 109, 81), (93, 94, 107, 92), (100, 105, 94, 93), (76, 57, 103, 88), (97, 81, 84, 99), (88, 103, 98, 90), (90, 98, 105, 100), (50, 49, 65, 60), (56, 89, 91, 80), (78, 87, 89, 56), (62, 77, 79, 59), (60, 65, 63, 67), (96, 85, 87, 78), (80, 91, 82, 75), (75, 82, 95, 74), (74, 95, 97, 77), (77, 97, 99, 79), (64, 74, 77, 62), (66, 75, 74, 64), (73, 80, 75, 66), (67, 63, 61, 101), (53, 96, 78, 69), (69, 78, 56, 71), (71, 56, 80, 73), (49, 73, 66, 65), (52, 53, 69, 68), (101, 61, 58, 72), (70, 71, 73, 49), (102, 60, 67, 106), (112, 50, 60, 102), (86, 51, 55, 104), (109, 108, 111, 83), (104, 55, 54, 110), (110, 54, 50, 112), (72, 58, 59, 79, 99, 84, 83, 111), (48, 47, 46, 14, 13, 4), (17, 5, 34, 117), (117, 34, 35, 32), (116, 24, 23, 26), (115, 28, 27, 114), (25, 29, 28, 115), (114, 27, 30, 113), (113, 30, 24, 116), (116, 26, 25, 115, 114, 113), (117, 32, 33, 0, 1, 17)])
_uv = me_circle.uv_layers.new(name='UVMap')
_uv.uv.foreach_set('vector', [0.6232, 0.9438, 0.6389, 0.9438, 0.6389, 0.8789, 0.6232, 0.8789, 0.7209, 0.9323, 0.6232, 0.9482, 0.6232, 0.9812, 0.7209, 0.9972, 0.7366, 0.9323, 0.7209, 0.9323, 0.7209, 0.9972, 0.7366, 0.9972, 0.7366, 0.9323, 0.7209, 0.9323, 0.7209, 0.9972, 0.7366, 0.9972, 0.7366, 0.9323, 0.7209, 0.9323, 0.7209, 0.9972, 0.7366, 0.9972, 0.6389, 0.9438, 0.7366, 0.9278, 0.7366, 0.8948, 0.6389, 0.8789, 0.6232, 0.9438, 0.6389, 0.9438, 0.6389, 0.8789, 0.6232, 0.8789, 0.7209, 0.9323, 0.6232, 0.9482, 0.6232, 0.9812, 0.7209, 0.9972, 0.7209, 0.9323, 0.6232, 0.9482, 0.6232, 0.9812, 0.7209, 0.9972, 0.7209, 0.9323, 0.6232, 0.9482, 0.6232, 0.9812, 0.7209, 0.9972, 0.6389, 0.9438, 0.7366, 0.9278, 0.7366, 0.8948, 0.6389, 0.8789, 0.6389, 0.9438, 0.7366, 0.9278, 0.7366, 0.8948, 0.6389, 0.8789, 0.7209, 0.9323, 0.6232, 0.9482, 0.6232, 0.9812, 0.7209, 0.9972, 0.7209, 0.9323, 0.6232, 0.9482, 0.6232, 0.9812, 0.7209, 0.9972, 0.7209, 0.9323, 0.6232, 0.9482, 0.6232, 0.9812, 0.7209, 0.9972, 0.6389, 0.9438, 0.7366, 0.9278, 0.7366, 0.8948, 0.6389, 0.8789, 0.6232, 0.9438, 0.6389, 0.9438, 0.6389, 0.8789, 0.6232, 0.8789, 0.7209, 0.9323, 0.6232, 0.9482, 0.6232, 0.9812, 0.7209, 0.9972, 0.6389, 0.9438, 0.7366, 0.9278, 0.7366, 0.8948, 0.6389, 0.8789, 0.6389, 0.9438, 0.7366, 0.9278, 0.7366, 0.8948, 0.6389, 0.8789, 0.6232, 0.9438, 0.6389, 0.9438, 0.6389, 0.8789, 0.6232, 0.8789, 0.6389, 0.9438, 0.7366, 0.9278, 0.7366, 0.8948, 0.6389, 0.8789, 0.7366, 0.9323, 0.7209, 0.9323, 0.7209, 0.9972, 0.7366, 0.9972, 0.7366, 0.9323, 0.7209, 0.9323, 0.7209, 0.9972, 0.7366, 0.9972, 0.6232, 0.9438, 0.6389, 0.9438, 0.6389, 0.8789, 0.6232, 0.8789, 0.6232, 0.9438, 0.6389, 0.9438, 0.6389, 0.8789, 0.6232, 0.8789, 0.6389, 0.9438, 0.7366, 0.9278, 0.7366, 0.8948, 0.6389, 0.8789, 0.6389, 0.9438, 0.7366, 0.9278, 0.7366, 0.8948, 0.6389, 0.8789, 0.7209, 0.9323, 0.6232, 0.9482, 0.6232, 0.9812, 0.7209, 0.9972, 0.9307, 0.6664, 0.9307, 0.7082, 0.7682, 0.7292, 0.7682, 0.6454, 0.04035, 0.5472, 0.04035, 0.6324, 0.0003664, 0.6324, 0.0003663, 0.5472, 0.0941, 0.5578, 0.0941, 0.6217, 0.04035, 0.6324, 0.04035, 0.5472, 0.1286, 0.5578, 0.1286, 0.6217, 0.0941, 0.6217, 0.0941, 0.5578, 0.9307, 0.5689, 0.9307, 0.6107, 0.7682, 0.6317, 0.7682, 0.5479, 0.0941, 0.5578, 0.0941, 0.6217, 0.04035, 0.6324, 0.04035, 0.5472, 0.04035, 0.5472, 0.04035, 0.6324, 0.0003664, 0.6324, 0.0003663, 0.5472, 0.9784, 0.727, 0.9882, 0.727, 0.9952, 0.7201, 0.9952, 0.7103, 0.9882, 0.7034, 0.9784, 0.7034, 0.9715, 0.7103, 0.9715, 0.7201, 0.0941, 0.6553, 0.0941, 0.7192, 0.04035, 0.7299, 0.04035, 0.6447, 0.7682, 0.6454, 0.7682, 0.7292, 0.1721, 0.7292, 0.1721, 0.6454, 0.1286, 0.6553, 0.1286, 0.7192, 0.0941, 0.7192, 0.0941, 0.6553, 0.1721, 0.6454, 0.1721, 0.7292, 0.1286, 0.7192, 0.1286, 0.6553, 0.9994, 0.6846, 1.0, 0.6941, 0.9307, 0.7082, 0.9307, 0.6664, 0.9307, 0.6664, 0.9307, 0.7082, 0.7682, 0.7292, 0.7682, 0.6454, 0.9307, 0.6664, 0.9307, 0.7082, 0.7682, 0.7292, 0.7682, 0.6454, 0.7682, 0.6454, 0.7682, 0.7292, 0.1721, 0.7292, 0.1721, 0.6454, 0.7682, 0.6454, 0.7682, 0.7292, 0.1721, 0.7292, 0.1721, 0.6454, 0.9994, 0.6846, 1.0, 0.6941, 0.9307, 0.7082, 0.9307, 0.6664, 0.1721, 0.6454, 0.1721, 0.7292, 0.1286, 0.7192, 0.1286, 0.6553, 0.1286, 0.6553, 0.1286, 0.7192, 0.0941, 0.7192, 0.0941, 0.6553, 0.0941, 0.6553, 0.0941, 0.7192, 0.04035, 0.7299, 0.04035, 0.6447, 0.04035, 0.5472, 0.04035, 0.6324, 0.0003664, 0.6324, 0.0003663, 0.5472, 0.9994, 0.6846, 1.0, 0.6941, 0.9307, 0.7082, 0.9307, 0.6664, 0.0941, 0.5578, 0.0941, 0.6217, 0.04035, 0.6324, 0.04035, 0.5472, 0.1286, 0.5578, 0.1286, 0.6217, 0.0941, 0.6217, 0.0941, 0.5578, 0.1721, 0.5479, 0.1721, 0.6317, 0.1286, 0.6217, 0.1286, 0.5578, 0.9994, 0.5871, 1.0, 0.5966, 0.9307, 0.6107, 0.9307, 0.5689, 0.04035, 0.6447, 0.04035, 0.7299, 0.0003664, 0.7299, 0.0003663, 0.6447, 0.9307, 0.5689, 0.9307, 0.6107, 0.7682, 0.6317, 0.7682, 0.5479, 0.7682, 0.5479, 0.7682, 0.6317, 0.1721, 0.6317, 0.1721, 0.5479, 0.1721, 0.6454, 0.1721, 0.7292, 0.1286, 0.7192, 0.1286, 0.6553, 0.7682, 0.5479, 0.7682, 0.6317, 0.1721, 0.6317, 0.1721, 0.5479, 0.9307, 0.5689, 0.9307, 0.6107, 0.7682, 0.6317, 0.7682, 0.5479, 0.04035, 0.6447, 0.04035, 0.7299, 0.0003664, 0.7299, 0.0003663, 0.6447, 0.1286, 0.6553, 0.1286, 0.7192, 0.0941, 0.7192, 0.0941, 0.6553, 0.9994, 0.5871, 1.0, 0.5966, 0.9307, 0.6107, 0.9307, 0.5689, 0.1721, 0.5479, 0.1721, 0.6317, 0.1286, 0.6217, 0.1286, 0.5578, 0.1286, 0.5578, 0.1286, 0.6217, 0.0941, 0.6217, 0.0941, 0.5578, 0.0941, 0.5578, 0.0941, 0.6217, 0.04035, 0.6324, 0.04035, 0.5472, 0.04035, 0.5472, 0.04035, 0.6324, 0.0003664, 0.6324, 0.0003663, 0.5472, 0.0941, 0.6553, 0.0941, 0.7192, 0.04035, 0.7299, 0.04035, 0.6447, 0.1286, 0.6553, 0.1286, 0.7192, 0.0941, 0.7192, 0.0941, 0.6553, 0.1721, 0.6454, 0.1721, 0.7292, 0.1286, 0.7192, 0.1286, 0.6553, 0.0941, 0.6553, 0.0941, 0.7192, 0.04035, 0.7299, 0.04035, 0.6447, 0.9994, 0.6846, 1.0, 0.6941, 0.9307, 0.7082, 0.9307, 0.6664, 0.9307, 0.6664, 0.9307, 0.7082, 0.7682, 0.7292, 0.7682, 0.6454, 0.7682, 0.6454, 0.7682, 0.7292, 0.1721, 0.7292, 0.1721, 0.6454, 0.1721, 0.5479, 0.1721, 0.6317, 0.1286, 0.6217, 0.1286, 0.5578, 0.9994, 0.5871, 1.0, 0.5966, 0.9307, 0.6107, 0.9307, 0.5689, 0.04035, 0.6447, 0.04035, 0.7299, 0.0003664, 0.7299, 0.0003663, 0.6447, 0.7682, 0.5479, 0.7682, 0.6317, 0.1721, 0.6317, 0.1721, 0.5479, 0.1286, 0.5578, 0.1286, 0.6217, 0.0941, 0.6217, 0.0941, 0.5578, 0.1721, 0.5479, 0.1721, 0.6317, 0.1286, 0.6217, 0.1286, 0.5578, 0.9994, 0.5871, 1.0, 0.5966, 0.9307, 0.6107, 0.9307, 0.5689, 0.04035, 0.6447, 0.04035, 0.7299, 0.0003664, 0.7299, 0.0003663, 0.6447, 0.9307, 0.5689, 0.9307, 0.6107, 0.7682, 0.6317, 0.7682, 0.5479, 0.7682, 0.5479, 0.7682, 0.6317, 0.1721, 0.6317, 0.1721, 0.5479, 0.9511, 0.9968, 0.8964, 0.9968, 0.8576, 0.9581, 0.8576, 0.9033, 0.8964, 0.8646, 0.9511, 0.8646, 0.9898, 0.9033, 0.9898, 0.9581, 0.6101, 0.79, 0.6286, 0.8221, 0.6101, 0.8542, 0.573, 0.8542, 0.5545, 0.8221, 0.573, 0.79, 0.6232, 0.9438, 0.6389, 0.9438, 0.6389, 0.8789, 0.6232, 0.8789, 0.7366, 0.9323, 0.7209, 0.9323, 0.7209, 0.9972, 0.7366, 0.9972, 0.7366, 0.9323, 0.7209, 0.9323, 0.7209, 0.9972, 0.7366, 0.9972, 0.6232, 0.9438, 0.6389, 0.9438, 0.6389, 0.8789, 0.6232, 0.8789, 0.7366, 0.9323, 0.7209, 0.9323, 0.7209, 0.9972, 0.7366, 0.9972, 0.7366, 0.9323, 0.7209, 0.9323, 0.7209, 0.9972, 0.7366, 0.9972, 0.6232, 0.9438, 0.6389, 0.9438, 0.6389, 0.8789, 0.6232, 0.8789, 0.6101, 0.79, 0.6286, 0.8221, 0.6101, 0.8542, 0.573, 0.8542, 0.5545, 0.8221, 0.573, 0.79, 0.6101, 0.79, 0.6286, 0.8221, 0.6101, 0.8542, 0.573, 0.8542, 0.5545, 0.8221, 0.573, 0.79])
me_circle.use_remesh_preserve_volume = False
me_circle.use_remesh_preserve_attributes = False
me_circle.use_mirror_vertex_groups = False
me_circle.update()
me_cylinder_000 = bpy.data.meshes.new('Cylinder.000')
me_cylinder_000.from_pydata([(0.3937, 0.604, 0.9405), (0.604, -0.3937, 0.9405), (0.1487, 0.7055, 0.9405), (0.7055, -0.1487, 0.9405), (0.3937, 0.604, 0.9899), (0.604, -0.3937, 0.9899), (0.1487, 0.7055, 0.9899), (0.7055, -0.1487, 0.9899), (-0.2276, 0.5496, 0.9899), (0.2276, -0.5496, 0.9899), (0.2276, -0.5496, 0.9405), (-0.2276, 0.5496, 0.9405)], [], [(1, 3, 7, 5), (3, 0, 4, 7), (0, 2, 6, 4), (2, 11, 8, 6), (4, 6, 8, 9, 5, 7), (10, 1, 5, 9), (0, 3, 1, 10, 11, 2), (8, 11, 10, 9)])
_uv = me_cylinder_000.uv_layers.new(name='UVMap')
_uv.uv.foreach_set('vector', [0.1844, 0.9829, 0.198, 0.9829, 0.198, 0.9964, 0.1844, 0.9964, 0.1844, 0.9829, 0.198, 0.9829, 0.198, 0.9964, 0.1844, 0.9964, 0.1844, 0.9829, 0.198, 0.9829, 0.198, 0.9964, 0.1844, 0.9964, 0.1844, 0.9829, 0.198, 0.9829, 0.198, 0.9964, 0.1844, 0.9964, 0.7422, 0.8231, 0.7746, 0.7908, 0.8449, 0.7908, 0.8449, 0.9961, 0.7746, 0.9961, 0.7422, 0.9638, 0.1844, 0.9829, 0.198, 0.9829, 0.198, 0.9964, 0.1844, 0.9964, 0.7422, 0.8231, 0.7422, 0.9638, 0.7746, 0.9961, 0.8449, 0.9961, 0.8449, 0.7908, 0.7746, 0.7908, 0.1844, 0.9829, 0.198, 0.9829, 0.198, 0.9964, 0.1844, 0.9964])
me_cylinder_000.use_remesh_preserve_volume = False
me_cylinder_000.use_remesh_preserve_attributes = False
me_cylinder_000.use_mirror_vertex_groups = False
me_cylinder_000.update()
me_cylinder_003 = bpy.data.meshes.new('Cylinder.003')
me_cylinder_003.from_pydata([(0.3937, 0.604, 0.9405), (0.604, -0.3937, 0.9405), (0.1487, 0.7055, 0.9405), (0.7055, -0.1487, 0.9405), (0.3937, 0.604, 0.9899), (0.604, -0.3937, 0.9899), (0.1487, 0.7055, 0.9899), (0.7055, -0.1487, 0.9899), (-0.2276, 0.5496, 0.9899), (0.2276, -0.5496, 0.9899), (0.2276, -0.5496, 0.9405), (-0.2276, 0.5496, 0.9405)], [], [(1, 3, 7, 5), (3, 0, 4, 7), (0, 2, 6, 4), (2, 11, 8, 6), (4, 6, 8, 9, 5, 7), (10, 1, 5, 9), (0, 3, 1, 10, 11, 2), (8, 11, 10, 9)])
_uv = me_cylinder_003.uv_layers.new(name='UVMap')
_uv.uv.foreach_set('vector', [0.1844, 0.9829, 0.198, 0.9829, 0.198, 0.9964, 0.1844, 0.9964, 0.1844, 0.9829, 0.198, 0.9829, 0.198, 0.9964, 0.1844, 0.9964, 0.1844, 0.9829, 0.198, 0.9829, 0.198, 0.9964, 0.1844, 0.9964, 0.1844, 0.9829, 0.198, 0.9829, 0.198, 0.9964, 0.1844, 0.9964, 0.7422, 0.8231, 0.7746, 0.7908, 0.8449, 0.7908, 0.8449, 0.9961, 0.7746, 0.9961, 0.7422, 0.9638, 0.1844, 0.9829, 0.198, 0.9829, 0.198, 0.9964, 0.1844, 0.9964, 0.7422, 0.8231, 0.7422, 0.9638, 0.7746, 0.9961, 0.8449, 0.9961, 0.8449, 0.7908, 0.7746, 0.7908, 0.1844, 0.9829, 0.198, 0.9829, 0.198, 0.9964, 0.1844, 0.9964])
me_cylinder_003.use_remesh_preserve_volume = False
me_cylinder_003.use_remesh_preserve_attributes = False
me_cylinder_003.use_mirror_vertex_groups = False
me_cylinder_003.update()
me_cylinder_002 = bpy.data.meshes.new('Cylinder.002')
me_cylinder_002.from_pydata([(0.3937, 0.604, 0.1423), (0.604, -0.3937, 0.1423), (-0.1487, -0.7055, 0.1423), (-0.3937, -0.604, 0.1423), (-0.7055, 0.1487, 0.1423), (-0.604, 0.3937, 0.1423), (0.1487, 0.7055, 0.1423), (0.7055, -0.1487, 0.1423), (0.3937, 0.604, 0.1916), (0.604, -0.3937, 0.1916), (-0.1487, -0.7055, 0.1916), (-0.3937, -0.604, 0.1916), (-0.7055, 0.1487, 0.1916), (-0.604, 0.3937, 0.1916), (0.1487, 0.7055, 0.1916), (0.7055, -0.1487, 0.1916), (-0.2933, -0.6082, 0.1892), (-0.2578, -0.5225, 0.1892), (-0.1721, -0.558, 0.1892), (-0.2076, -0.6437, 0.1892), (-0.2933, -0.6082, 0.9481), (-0.2578, -0.5225, 0.9481), (-0.1721, -0.558, 0.9481), (-0.2076, -0.6437, 0.9481), (-0.6082, 0.2933, 0.1892), (-0.5225, 0.2578, 0.1892), (-0.558, 0.1721, 0.1892), (-0.6437, 0.2076, 0.1892), (-0.6082, 0.2933, 0.9481), (-0.5225, 0.2578, 0.9481), (-0.558, 0.1721, 0.9481), (-0.6437, 0.2076, 0.9481), (0.2933, 0.6082, 0.1892), (0.2578, 0.5225, 0.1892), (0.1721, 0.558, 0.1892), (0.2076, 0.6437, 0.1892), (0.2933, 0.6082, 0.9481), (0.2578, 0.5225, 0.9481), (0.1721, 0.558, 0.9481), (0.2076, 0.6437, 0.9481), (0.6082, -0.2933, 0.1892), (0.5225, -0.2578, 0.1892), (0.558, -0.1721, 0.1892), (0.6437, -0.2076, 0.1892), (0.6082, -0.2933, 0.9481), (0.5225, -0.2578, 0.9481), (0.558, -0.1721, 0.9481), (0.6437, -0.2076, 0.9481)], [], [(0, 7, 1, 2, 3, 4, 5, 6), (8, 14, 13, 12, 11, 10, 9, 15), (5, 4, 12, 13), (1, 7, 15, 9), (4, 3, 11, 12), (7, 0, 8, 15), (3, 2, 10, 11), (0, 6, 14, 8), (6, 5, 13, 14), (2, 1, 9, 10), (20, 21, 17, 16), (21, 22, 18, 17), (22, 23, 19, 18), (23, 20, 16, 19), (29, 30, 26, 25), (28, 29, 25, 24), (30, 31, 27, 26), (31, 28, 24, 27), (37, 38, 34, 33), (36, 37, 33, 32), (38, 39, 35, 34), (39, 36, 32, 35), (45, 46, 42, 41), (44, 45, 41, 40), (46, 47, 43, 42), (47, 44, 40, 43)])
_uv = me_cylinder_002.uv_layers.new(name='UVMap')
_uv.uv.foreach_set('vector', [0.7873, 0.3608, 0.7873, 0.5023, 0.8199, 0.5349, 0.9614, 0.5349, 0.9939, 0.5023, 0.9939, 0.3608, 0.9614, 0.3283, 0.8199, 0.3283, 0.7873, 0.3608, 0.8199, 0.3283, 0.9614, 0.3283, 0.9939, 0.3608, 0.9939, 0.5023, 0.9614, 0.5349, 0.8199, 0.5349, 0.7873, 0.5023, 0.1795, 0.996, 0.165, 0.996, 0.165, 0.9816, 0.1795, 0.9816, 0.1795, 0.996, 0.165, 0.996, 0.165, 0.9816, 0.1795, 0.9816, 0.1795, 0.996, 0.165, 0.996, 0.165, 0.9816, 0.1795, 0.9816, 0.1795, 0.996, 0.165, 0.996, 0.165, 0.9816, 0.1795, 0.9816, 0.1795, 0.996, 0.165, 0.996, 0.165, 0.9816, 0.1795, 0.9816, 0.1795, 0.996, 0.165, 0.996, 0.165, 0.9816, 0.1795, 0.9816, 0.1795, 0.996, 0.165, 0.996, 0.165, 0.9816, 0.1795, 0.9816, 0.1795, 0.996, 0.165, 0.996, 0.165, 0.9816, 0.1795, 0.9816, 0.157, 0.9806, 0.157, 0.989, 0.1486, 0.989, 0.1486, 0.9806, 0.1486, 0.989, 0.1486, 0.9806, 0.157, 0.9806, 0.157, 0.989, 0.157, 0.9806, 0.157, 0.989, 0.1486, 0.989, 0.1486, 0.9806, 0.1486, 0.989, 0.1486, 0.9806, 0.157, 0.9806, 0.157, 0.989, 0.157, 0.9806, 0.157, 0.989, 0.1486, 0.989, 0.1486, 0.9806, 0.1486, 0.989, 0.1486, 0.9806, 0.157, 0.9806, 0.157, 0.989, 0.1486, 0.989, 0.1486, 0.9806, 0.157, 0.9806, 0.157, 0.989, 0.157, 0.9806, 0.157, 0.989, 0.1486, 0.989, 0.1486, 0.9806, 0.1486, 0.989, 0.1486, 0.9806, 0.157, 0.9806, 0.157, 0.989, 0.157, 0.9806, 0.157, 0.989, 0.1486, 0.989, 0.1486, 0.9806, 0.157, 0.9806, 0.157, 0.989, 0.1486, 0.989, 0.1486, 0.9806, 0.1486, 0.989, 0.1486, 0.9806, 0.157, 0.9806, 0.157, 0.989, 0.157, 0.9806, 0.157, 0.989, 0.1486, 0.989, 0.1486, 0.9806, 0.1486, 0.989, 0.1486, 0.9806, 0.157, 0.9806, 0.157, 0.989, 0.1486, 0.989, 0.1486, 0.9806, 0.157, 0.9806, 0.157, 0.989, 0.157, 0.9806, 0.157, 0.989, 0.1486, 0.989, 0.1486, 0.9806])
me_cylinder_002.use_remesh_preserve_volume = False
me_cylinder_002.use_remesh_preserve_attributes = False
me_cylinder_002.use_mirror_vertex_groups = False
me_cylinder_002.update()

# ---- objects
ob_cube_001 = bpy.data.objects.new('Cube.001', me_cube_003)
ob_cylinder = bpy.data.objects.new('Cylinder', me_cylinder_001)
ob_circle = bpy.data.objects.new('Circle', me_circle)
ob_cylinder_001 = bpy.data.objects.new('Cylinder.001', me_cylinder_000)
ob_cylinder_002 = bpy.data.objects.new('Cylinder.002', me_cylinder_003)
ob_cylinder_003 = bpy.data.objects.new('Cylinder.003', me_cylinder_002)

# ---- transforms, parenting, visibility, modifiers, constraints
ob_cube_001.location = (-0.339, -0.339, 0.0)
ob_cube_001.rotation_euler = (0.0, 0.0, -0.7854)
ob_cube_001.scale = (0.1749, 0.1749, 0.1749)
ob_cube_001.lineart.crease_threshold = 0.0
ob_cylinder.location = (0.0, 0.0, 0.0)
ob_cylinder.lineart.crease_threshold = 0.0
ob_circle.location = (0.0, 0.0, -1.566)
ob_circle.rotation_euler = (0.0, 0.0, -0.3927)
ob_circle.scale = (0.5053, 0.5053, 0.5053)
ob_circle.lineart.crease_threshold = 0.0
ob_cylinder_001.location = (0.0, 0.0, 0.8427)
ob_cylinder_001.rotation_euler = (0.0, 0.0, -3.534)
ob_cylinder_001.lineart.crease_threshold = 0.0
ob_cylinder_002.location = (0.0, 0.0, 0.8427)
ob_cylinder_002.rotation_euler = (0.0, 0.0, -0.3927)
ob_cylinder_002.lineart.crease_threshold = 0.0
ob_cylinder_003.location = (0.0, 0.0, 0.8427)
ob_cylinder_003.rotation_euler = (0.0, 0.0, -0.3927)
ob_cylinder_003.lineart.crease_threshold = 0.0

# ---- collection membership
col_collection_1.objects.link(ob_cube_001)
col_collection_1.objects.link(ob_cylinder)
col_collection_3.objects.link(ob_circle)
col_collection_4.objects.link(ob_cylinder_001)
col_collection_4.objects.link(ob_cylinder_002)
col_collection_5.objects.link(ob_cylinder_003)

# ---- scene / render settings (as saved in the file)
scene.frame_start = 1; scene.frame_end = 250; scene.frame_set(9)
scene.render.engine = 'BLENDER_EEVEE_NEXT'
scene.render.image_settings.color_mode = 'RGB'
scene.render.image_settings.compression = 90
scene.render.resolution_percentage = 50
scene.render.dither_intensity = 0.0
scene.render.bake_margin = 2
scene.render.bake_bias = 0.0
scene.cycles.use_denoising = False
scene.cycles.samples = 10
scene.cycles.sampling_pattern = 'TABULATED_SOBOL'
scene.cycles.light_sampling_threshold = 0.0
scene.cycles.use_adaptive_sampling = False
scene.cycles.use_light_tree = False
scene.cycles.blur_glossy = 0.0
scene.cycles.volume_bounces = 1
scene.cycles.pixel_filter_type = 'GAUSSIAN'
scene.cycles.sample_clamp_indirect = 0.0
scene.view_settings.view_transform = 'Standard'
bpy.context.view_layer.update()

# ---- added for rendering (the .blend has no active camera and no usable light): camera, sun
cam_auto = bpy.data.cameras.new('AutoCamera')
cam_auto.lens = 50.0
cam_auto.sensor_width = 36.0
cam_auto.clip_end = 1000.0
ob_auto_camera = bpy.data.objects.new('AutoCamera', cam_auto)
scene.collection.objects.link(ob_auto_camera)
ob_auto_camera.location = (18.2486, -19.1567, 14.8818)
ob_auto_camera.rotation_euler = (1.09748, -7.21219e-08, 0.694738)
scene.camera = ob_auto_camera
light_auto_sun = bpy.data.lights.new('AutoSun', 'SUN')
light_auto_sun.energy = 3.0
light_auto_sun.angle = 0.0523599
ob_auto_sun = bpy.data.objects.new('AutoSun', light_auto_sun)
scene.collection.objects.link(ob_auto_sun)
ob_auto_sun.rotation_euler = (0.872665, 0.174533, 0.523599)
bpy.context.view_layer.update()
